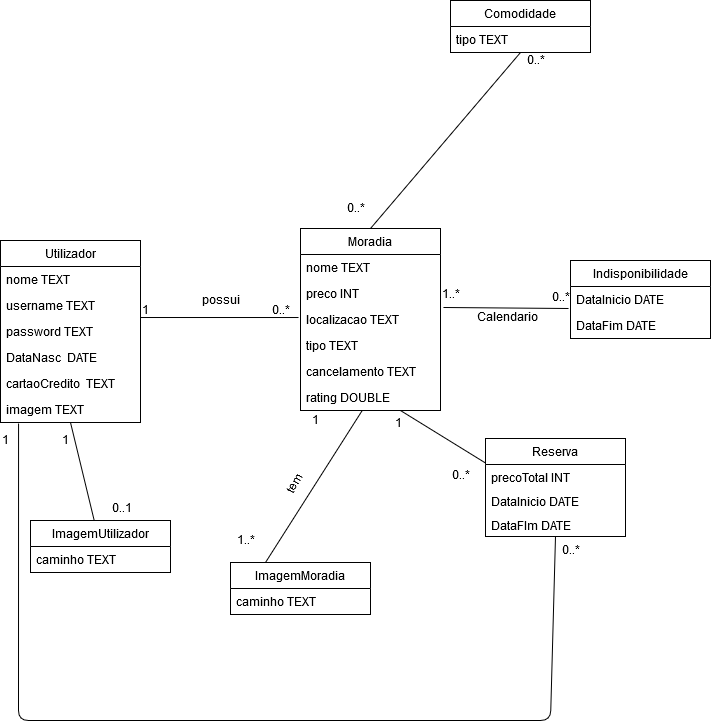

The diagram above was exported from draw.io. Its source (the exported page's mxGraphModel, read from the mxfile embedded in the PNG):
<mxGraphModel dx="1108" dy="1660" grid="1" gridSize="10" guides="1" tooltips="1" connect="1" arrows="1" fold="1" page="1" pageScale="1" pageWidth="827" pageHeight="1169" math="0" shadow="0">
  <root>
    <mxCell id="0" />
    <mxCell id="1" parent="0" />
    <mxCell id="nYB1g3XgfCi6TwNpxowB-1" value="Utilizador" style="swimlane;fontStyle=0;childLayout=stackLayout;horizontal=1;startSize=26;fillColor=none;horizontalStack=0;resizeParent=1;resizeParentMax=0;resizeLast=0;collapsible=1;marginBottom=0;" parent="1" vertex="1">
      <mxGeometry x="20" y="20" width="140" height="182" as="geometry" />
    </mxCell>
    <mxCell id="nYB1g3XgfCi6TwNpxowB-2" value="nome TEXT" style="text;strokeColor=none;fillColor=none;align=left;verticalAlign=top;spacingLeft=4;spacingRight=4;overflow=hidden;rotatable=0;points=[[0,0.5],[1,0.5]];portConstraint=eastwest;" parent="nYB1g3XgfCi6TwNpxowB-1" vertex="1">
      <mxGeometry y="26" width="140" height="26" as="geometry" />
    </mxCell>
    <mxCell id="nYB1g3XgfCi6TwNpxowB-3" value="username TEXT" style="text;strokeColor=none;fillColor=none;align=left;verticalAlign=top;spacingLeft=4;spacingRight=4;overflow=hidden;rotatable=0;points=[[0,0.5],[1,0.5]];portConstraint=eastwest;" parent="nYB1g3XgfCi6TwNpxowB-1" vertex="1">
      <mxGeometry y="52" width="140" height="26" as="geometry" />
    </mxCell>
    <mxCell id="nYB1g3XgfCi6TwNpxowB-4" value="password TEXT" style="text;strokeColor=none;fillColor=none;align=left;verticalAlign=top;spacingLeft=4;spacingRight=4;overflow=hidden;rotatable=0;points=[[0,0.5],[1,0.5]];portConstraint=eastwest;" parent="nYB1g3XgfCi6TwNpxowB-1" vertex="1">
      <mxGeometry y="78" width="140" height="26" as="geometry" />
    </mxCell>
    <mxCell id="nYB1g3XgfCi6TwNpxowB-5" value="DataNasc  DATE" style="text;strokeColor=none;fillColor=none;align=left;verticalAlign=top;spacingLeft=4;spacingRight=4;overflow=hidden;rotatable=0;points=[[0,0.5],[1,0.5]];portConstraint=eastwest;" parent="nYB1g3XgfCi6TwNpxowB-1" vertex="1">
      <mxGeometry y="104" width="140" height="26" as="geometry" />
    </mxCell>
    <mxCell id="nYB1g3XgfCi6TwNpxowB-6" value="cartaoCredito  TEXT" style="text;strokeColor=none;fillColor=none;align=left;verticalAlign=top;spacingLeft=4;spacingRight=4;overflow=hidden;rotatable=0;points=[[0,0.5],[1,0.5]];portConstraint=eastwest;" parent="nYB1g3XgfCi6TwNpxowB-1" vertex="1">
      <mxGeometry y="130" width="140" height="26" as="geometry" />
    </mxCell>
    <mxCell id="nYB1g3XgfCi6TwNpxowB-15" value="imagem TEXT" style="text;strokeColor=none;fillColor=none;align=left;verticalAlign=top;spacingLeft=4;spacingRight=4;overflow=hidden;rotatable=0;points=[[0,0.5],[1,0.5]];portConstraint=eastwest;" parent="nYB1g3XgfCi6TwNpxowB-1" vertex="1">
      <mxGeometry y="156" width="140" height="26" as="geometry" />
    </mxCell>
    <mxCell id="nYB1g3XgfCi6TwNpxowB-8" value="Moradia" style="swimlane;fontStyle=0;childLayout=stackLayout;horizontal=1;startSize=26;fillColor=none;horizontalStack=0;resizeParent=1;resizeParentMax=0;resizeLast=0;collapsible=1;marginBottom=0;" parent="1" vertex="1">
      <mxGeometry x="320" y="8" width="140" height="182" as="geometry" />
    </mxCell>
    <mxCell id="nYB1g3XgfCi6TwNpxowB-9" value="nome TEXT" style="text;strokeColor=none;fillColor=none;align=left;verticalAlign=top;spacingLeft=4;spacingRight=4;overflow=hidden;rotatable=0;points=[[0,0.5],[1,0.5]];portConstraint=eastwest;" parent="nYB1g3XgfCi6TwNpxowB-8" vertex="1">
      <mxGeometry y="26" width="140" height="26" as="geometry" />
    </mxCell>
    <mxCell id="nYB1g3XgfCi6TwNpxowB-10" value="preco INT" style="text;strokeColor=none;fillColor=none;align=left;verticalAlign=top;spacingLeft=4;spacingRight=4;overflow=hidden;rotatable=0;points=[[0,0.5],[1,0.5]];portConstraint=eastwest;" parent="nYB1g3XgfCi6TwNpxowB-8" vertex="1">
      <mxGeometry y="52" width="140" height="26" as="geometry" />
    </mxCell>
    <mxCell id="nYB1g3XgfCi6TwNpxowB-11" value="localizacao TEXT" style="text;strokeColor=none;fillColor=none;align=left;verticalAlign=top;spacingLeft=4;spacingRight=4;overflow=hidden;rotatable=0;points=[[0,0.5],[1,0.5]];portConstraint=eastwest;" parent="nYB1g3XgfCi6TwNpxowB-8" vertex="1">
      <mxGeometry y="78" width="140" height="26" as="geometry" />
    </mxCell>
    <mxCell id="nYB1g3XgfCi6TwNpxowB-35" value="tipo TEXT" style="text;strokeColor=none;fillColor=none;align=left;verticalAlign=top;spacingLeft=4;spacingRight=4;overflow=hidden;rotatable=0;points=[[0,0.5],[1,0.5]];portConstraint=eastwest;" parent="nYB1g3XgfCi6TwNpxowB-8" vertex="1">
      <mxGeometry y="104" width="140" height="26" as="geometry" />
    </mxCell>
    <mxCell id="nYB1g3XgfCi6TwNpxowB-56" value="cancelamento TEXT" style="text;strokeColor=none;fillColor=none;align=left;verticalAlign=top;spacingLeft=4;spacingRight=4;overflow=hidden;rotatable=0;points=[[0,0.5],[1,0.5]];portConstraint=eastwest;" parent="nYB1g3XgfCi6TwNpxowB-8" vertex="1">
      <mxGeometry y="130" width="140" height="26" as="geometry" />
    </mxCell>
    <mxCell id="nYB1g3XgfCi6TwNpxowB-70" value="rating DOUBLE" style="text;strokeColor=none;fillColor=none;align=left;verticalAlign=top;spacingLeft=4;spacingRight=4;overflow=hidden;rotatable=0;points=[[0,0.5],[1,0.5]];portConstraint=eastwest;" parent="nYB1g3XgfCi6TwNpxowB-8" vertex="1">
      <mxGeometry y="156" width="140" height="26" as="geometry" />
    </mxCell>
    <mxCell id="nYB1g3XgfCi6TwNpxowB-16" value="ImagemUtilizador" style="swimlane;fontStyle=0;childLayout=stackLayout;horizontal=1;startSize=26;fillColor=none;horizontalStack=0;resizeParent=1;resizeParentMax=0;resizeLast=0;collapsible=1;marginBottom=0;" parent="1" vertex="1">
      <mxGeometry x="50" y="300" width="140" height="52" as="geometry" />
    </mxCell>
    <mxCell id="nYB1g3XgfCi6TwNpxowB-17" value="caminho TEXT" style="text;strokeColor=none;fillColor=none;align=left;verticalAlign=top;spacingLeft=4;spacingRight=4;overflow=hidden;rotatable=0;points=[[0,0.5],[1,0.5]];portConstraint=eastwest;" parent="nYB1g3XgfCi6TwNpxowB-16" vertex="1">
      <mxGeometry y="26" width="140" height="26" as="geometry" />
    </mxCell>
    <mxCell id="nYB1g3XgfCi6TwNpxowB-21" value="1..*" style="text;html=1;resizable=0;points=[];autosize=1;align=left;verticalAlign=top;spacingTop=-4;" parent="1" vertex="1">
      <mxGeometry x="255" y="312" width="30" height="20" as="geometry" />
    </mxCell>
    <mxCell id="nYB1g3XgfCi6TwNpxowB-22" value="1" style="text;html=1;resizable=0;points=[];autosize=1;align=left;verticalAlign=top;spacingTop=-4;" parent="1" vertex="1">
      <mxGeometry x="330" y="192" width="20" height="20" as="geometry" />
    </mxCell>
    <mxCell id="nYB1g3XgfCi6TwNpxowB-23" value="" style="endArrow=none;html=1;exitX=1;exitY=-0.038;exitDx=0;exitDy=0;exitPerimeter=0;entryX=0.935;entryY=0.751;entryDx=0;entryDy=0;entryPerimeter=0;" parent="1" source="nYB1g3XgfCi6TwNpxowB-4" target="nYB1g3XgfCi6TwNpxowB-25" edge="1">
      <mxGeometry width="50" height="50" relative="1" as="geometry">
        <mxPoint x="205" y="117" as="sourcePoint" />
        <mxPoint x="255" y="67" as="targetPoint" />
      </mxGeometry>
    </mxCell>
    <mxCell id="nYB1g3XgfCi6TwNpxowB-24" value="possui" style="text;html=1;resizable=0;points=[];autosize=1;align=left;verticalAlign=top;spacingTop=-4;" parent="1" vertex="1">
      <mxGeometry x="220" y="72" width="50" height="20" as="geometry" />
    </mxCell>
    <mxCell id="nYB1g3XgfCi6TwNpxowB-25" value="0..*" style="text;html=1;resizable=0;points=[];autosize=1;align=left;verticalAlign=top;spacingTop=-4;" parent="1" vertex="1">
      <mxGeometry x="290" y="82" width="30" height="20" as="geometry" />
    </mxCell>
    <mxCell id="nYB1g3XgfCi6TwNpxowB-26" value="1" style="text;html=1;resizable=0;points=[];autosize=1;align=left;verticalAlign=top;spacingTop=-4;" parent="1" vertex="1">
      <mxGeometry x="160" y="82" width="20" height="20" as="geometry" />
    </mxCell>
    <mxCell id="nYB1g3XgfCi6TwNpxowB-28" value="tem" style="text;html=1;resizable=0;points=[];autosize=1;align=left;verticalAlign=top;spacingTop=-4;rotation=-60;" parent="1" vertex="1">
      <mxGeometry x="300" y="247" width="40" height="20" as="geometry" />
    </mxCell>
    <mxCell id="nYB1g3XgfCi6TwNpxowB-29" value="" style="endArrow=none;html=1;" parent="1" source="nYB1g3XgfCi6TwNpxowB-16" edge="1">
      <mxGeometry width="50" height="50" relative="1" as="geometry">
        <mxPoint x="170" y="277" as="sourcePoint" />
        <mxPoint x="90" y="202" as="targetPoint" />
      </mxGeometry>
    </mxCell>
    <mxCell id="nYB1g3XgfCi6TwNpxowB-30" value="1" style="text;html=1;resizable=0;points=[];autosize=1;align=left;verticalAlign=top;spacingTop=-4;" parent="1" vertex="1">
      <mxGeometry x="80" y="212" width="20" height="20" as="geometry" />
    </mxCell>
    <mxCell id="nYB1g3XgfCi6TwNpxowB-31" value="0..1" style="text;html=1;resizable=0;points=[];autosize=1;align=left;verticalAlign=top;spacingTop=-4;" parent="1" vertex="1">
      <mxGeometry x="130" y="280" width="40" height="20" as="geometry" />
    </mxCell>
    <mxCell id="nYB1g3XgfCi6TwNpxowB-37" value="Indisponibilidade" style="swimlane;fontStyle=0;childLayout=stackLayout;horizontal=1;startSize=26;fillColor=none;horizontalStack=0;resizeParent=1;resizeParentMax=0;resizeLast=0;collapsible=1;marginBottom=0;" parent="1" vertex="1">
      <mxGeometry x="590" y="40" width="140" height="78" as="geometry" />
    </mxCell>
    <mxCell id="nYB1g3XgfCi6TwNpxowB-38" value="DataInicio DATE" style="text;strokeColor=none;fillColor=none;align=left;verticalAlign=top;spacingLeft=4;spacingRight=4;overflow=hidden;rotatable=0;points=[[0,0.5],[1,0.5]];portConstraint=eastwest;" parent="nYB1g3XgfCi6TwNpxowB-37" vertex="1">
      <mxGeometry y="26" width="140" height="26" as="geometry" />
    </mxCell>
    <mxCell id="nYB1g3XgfCi6TwNpxowB-39" value="DataFim DATE" style="text;strokeColor=none;fillColor=none;align=left;verticalAlign=top;spacingLeft=4;spacingRight=4;overflow=hidden;rotatable=0;points=[[0,0.5],[1,0.5]];portConstraint=eastwest;" parent="nYB1g3XgfCi6TwNpxowB-37" vertex="1">
      <mxGeometry y="52" width="140" height="26" as="geometry" />
    </mxCell>
    <mxCell id="nYB1g3XgfCi6TwNpxowB-41" value="" style="endArrow=none;html=1;entryX=0;entryY=0.25;entryDx=0;entryDy=0;exitX=0.714;exitY=1;exitDx=0;exitDy=0;exitPerimeter=0;" parent="1" source="nYB1g3XgfCi6TwNpxowB-70" target="nYB1g3XgfCi6TwNpxowB-46" edge="1">
      <mxGeometry width="50" height="50" relative="1" as="geometry">
        <mxPoint x="410" y="170" as="sourcePoint" />
        <mxPoint x="510" y="52" as="targetPoint" />
      </mxGeometry>
    </mxCell>
    <mxCell id="nYB1g3XgfCi6TwNpxowB-42" value="0..*" style="text;html=1;resizable=0;points=[];autosize=1;align=left;verticalAlign=top;spacingTop=-4;" parent="1" vertex="1">
      <mxGeometry x="570" y="69" width="30" height="20" as="geometry" />
    </mxCell>
    <mxCell id="nYB1g3XgfCi6TwNpxowB-43" value="1..*" style="text;html=1;resizable=0;points=[];autosize=1;align=left;verticalAlign=top;spacingTop=-4;" parent="1" vertex="1">
      <mxGeometry x="460" y="66" width="30" height="20" as="geometry" />
    </mxCell>
    <mxCell id="nYB1g3XgfCi6TwNpxowB-45" value="Calendario" style="text;html=1;resizable=0;points=[];autosize=1;align=left;verticalAlign=top;spacingTop=-4;rotation=0;" parent="1" vertex="1">
      <mxGeometry x="495" y="89" width="80" height="20" as="geometry" />
    </mxCell>
    <mxCell id="nYB1g3XgfCi6TwNpxowB-46" value="Reserva" style="swimlane;fontStyle=0;childLayout=stackLayout;horizontal=1;startSize=26;fillColor=none;horizontalStack=0;resizeParent=1;resizeParentMax=0;resizeLast=0;collapsible=1;marginBottom=0;" parent="1" vertex="1">
      <mxGeometry x="505" y="218" width="140" height="98" as="geometry" />
    </mxCell>
    <mxCell id="nYB1g3XgfCi6TwNpxowB-54" value="precoTotal INT" style="text;strokeColor=none;fillColor=none;align=left;verticalAlign=top;spacingLeft=4;spacingRight=4;overflow=hidden;rotatable=0;points=[[0,0.5],[1,0.5]];portConstraint=eastwest;" parent="nYB1g3XgfCi6TwNpxowB-46" vertex="1">
      <mxGeometry y="26" width="140" height="24" as="geometry" />
    </mxCell>
    <mxCell id="nYB1g3XgfCi6TwNpxowB-65" value="DataInicio DATE" style="text;strokeColor=none;fillColor=none;align=left;verticalAlign=top;spacingLeft=4;spacingRight=4;overflow=hidden;rotatable=0;points=[[0,0.5],[1,0.5]];portConstraint=eastwest;" parent="nYB1g3XgfCi6TwNpxowB-46" vertex="1">
      <mxGeometry y="50" width="140" height="24" as="geometry" />
    </mxCell>
    <mxCell id="nYB1g3XgfCi6TwNpxowB-66" value="DataFIm DATE" style="text;strokeColor=none;fillColor=none;align=left;verticalAlign=top;spacingLeft=4;spacingRight=4;overflow=hidden;rotatable=0;points=[[0,0.5],[1,0.5]];portConstraint=eastwest;" parent="nYB1g3XgfCi6TwNpxowB-46" vertex="1">
      <mxGeometry y="74" width="140" height="24" as="geometry" />
    </mxCell>
    <mxCell id="nYB1g3XgfCi6TwNpxowB-50" value="" style="endArrow=none;html=1;exitX=-0.014;exitY=0.846;exitDx=0;exitDy=0;exitPerimeter=0;entryX=1.021;entryY=0.038;entryDx=0;entryDy=0;entryPerimeter=0;" parent="1" source="nYB1g3XgfCi6TwNpxowB-38" target="nYB1g3XgfCi6TwNpxowB-11" edge="1">
      <mxGeometry width="50" height="50" relative="1" as="geometry">
        <mxPoint x="420" y="180" as="sourcePoint" />
        <mxPoint x="590" y="219" as="targetPoint" />
      </mxGeometry>
    </mxCell>
    <mxCell id="nYB1g3XgfCi6TwNpxowB-55" value="" style="endArrow=none;html=1;entryX=0.129;entryY=1.038;entryDx=0;entryDy=0;entryPerimeter=0;exitX=0.5;exitY=1;exitDx=0;exitDy=0;" parent="1" source="nYB1g3XgfCi6TwNpxowB-46" target="nYB1g3XgfCi6TwNpxowB-15" edge="1">
      <mxGeometry width="50" height="50" relative="1" as="geometry">
        <mxPoint x="600" y="500" as="sourcePoint" />
        <mxPoint x="70" y="410" as="targetPoint" />
        <Array as="points">
          <mxPoint x="570" y="500" />
          <mxPoint x="38" y="500" />
        </Array>
      </mxGeometry>
    </mxCell>
    <mxCell id="nYB1g3XgfCi6TwNpxowB-58" value="Comodidade" style="swimlane;fontStyle=0;childLayout=stackLayout;horizontal=1;startSize=26;fillColor=none;horizontalStack=0;resizeParent=1;resizeParentMax=0;resizeLast=0;collapsible=1;marginBottom=0;" parent="1" vertex="1">
      <mxGeometry x="470" y="-220" width="140" height="52" as="geometry" />
    </mxCell>
    <mxCell id="nYB1g3XgfCi6TwNpxowB-59" value="tipo TEXT" style="text;strokeColor=none;fillColor=none;align=left;verticalAlign=top;spacingLeft=4;spacingRight=4;overflow=hidden;rotatable=0;points=[[0,0.5],[1,0.5]];portConstraint=eastwest;" parent="nYB1g3XgfCi6TwNpxowB-58" vertex="1">
      <mxGeometry y="26" width="140" height="26" as="geometry" />
    </mxCell>
    <mxCell id="nYB1g3XgfCi6TwNpxowB-62" value="" style="endArrow=none;html=1;entryX=0.5;entryY=1;entryDx=0;entryDy=0;exitX=0.5;exitY=0;exitDx=0;exitDy=0;" parent="1" source="nYB1g3XgfCi6TwNpxowB-8" target="nYB1g3XgfCi6TwNpxowB-58" edge="1">
      <mxGeometry width="50" height="50" relative="1" as="geometry">
        <mxPoint x="470" y="-50" as="sourcePoint" />
        <mxPoint x="520" y="-100" as="targetPoint" />
      </mxGeometry>
    </mxCell>
    <mxCell id="nYB1g3XgfCi6TwNpxowB-63" value="0..*" style="text;html=1;resizable=0;points=[];autosize=1;align=left;verticalAlign=top;spacingTop=-4;" parent="1" vertex="1">
      <mxGeometry x="545" y="-168" width="30" height="20" as="geometry" />
    </mxCell>
    <mxCell id="nYB1g3XgfCi6TwNpxowB-68" value="0..*" style="text;html=1;resizable=0;points=[];autosize=1;align=left;verticalAlign=top;spacingTop=-4;" parent="1" vertex="1">
      <mxGeometry x="365" y="-20" width="30" height="20" as="geometry" />
    </mxCell>
    <mxCell id="nYB1g3XgfCi6TwNpxowB-72" value="0..*" style="text;html=1;resizable=0;points=[];autosize=1;align=left;verticalAlign=top;spacingTop=-4;" parent="1" vertex="1">
      <mxGeometry x="470" y="247" width="30" height="20" as="geometry" />
    </mxCell>
    <mxCell id="nYB1g3XgfCi6TwNpxowB-73" value="&lt;div&gt;1&lt;/div&gt;&lt;div&gt;&lt;br&gt;&lt;/div&gt;" style="text;html=1;resizable=0;points=[];autosize=1;align=left;verticalAlign=top;spacingTop=-4;" parent="1" vertex="1">
      <mxGeometry x="413" y="195" width="20" height="30" as="geometry" />
    </mxCell>
    <mxCell id="nYB1g3XgfCi6TwNpxowB-74" value="0..*" style="text;html=1;resizable=0;points=[];autosize=1;align=left;verticalAlign=top;spacingTop=-4;" parent="1" vertex="1">
      <mxGeometry x="580" y="322" width="30" height="20" as="geometry" />
    </mxCell>
    <mxCell id="nYB1g3XgfCi6TwNpxowB-75" value="1" style="text;html=1;resizable=0;points=[];autosize=1;align=left;verticalAlign=top;spacingTop=-4;" parent="1" vertex="1">
      <mxGeometry x="20" y="212" width="20" height="20" as="geometry" />
    </mxCell>
    <mxCell id="iRguxAlO3OUURB-M6roX-2" value="ImagemMoradia" style="swimlane;fontStyle=0;childLayout=stackLayout;horizontal=1;startSize=26;fillColor=none;horizontalStack=0;resizeParent=1;resizeParentMax=0;resizeLast=0;collapsible=1;marginBottom=0;" vertex="1" parent="1">
      <mxGeometry x="250" y="342" width="140" height="52" as="geometry" />
    </mxCell>
    <mxCell id="iRguxAlO3OUURB-M6roX-3" value="caminho TEXT" style="text;strokeColor=none;fillColor=none;align=left;verticalAlign=top;spacingLeft=4;spacingRight=4;overflow=hidden;rotatable=0;points=[[0,0.5],[1,0.5]];portConstraint=eastwest;" vertex="1" parent="iRguxAlO3OUURB-M6roX-2">
      <mxGeometry y="26" width="140" height="26" as="geometry" />
    </mxCell>
    <mxCell id="iRguxAlO3OUURB-M6roX-6" value="" style="endArrow=none;html=1;exitX=0.25;exitY=0;exitDx=0;exitDy=0;" edge="1" parent="1" source="iRguxAlO3OUURB-M6roX-2" target="nYB1g3XgfCi6TwNpxowB-70">
      <mxGeometry width="50" height="50" relative="1" as="geometry">
        <mxPoint x="315" y="247" as="sourcePoint" />
        <mxPoint x="365" y="197" as="targetPoint" />
      </mxGeometry>
    </mxCell>
  </root>
</mxGraphModel>